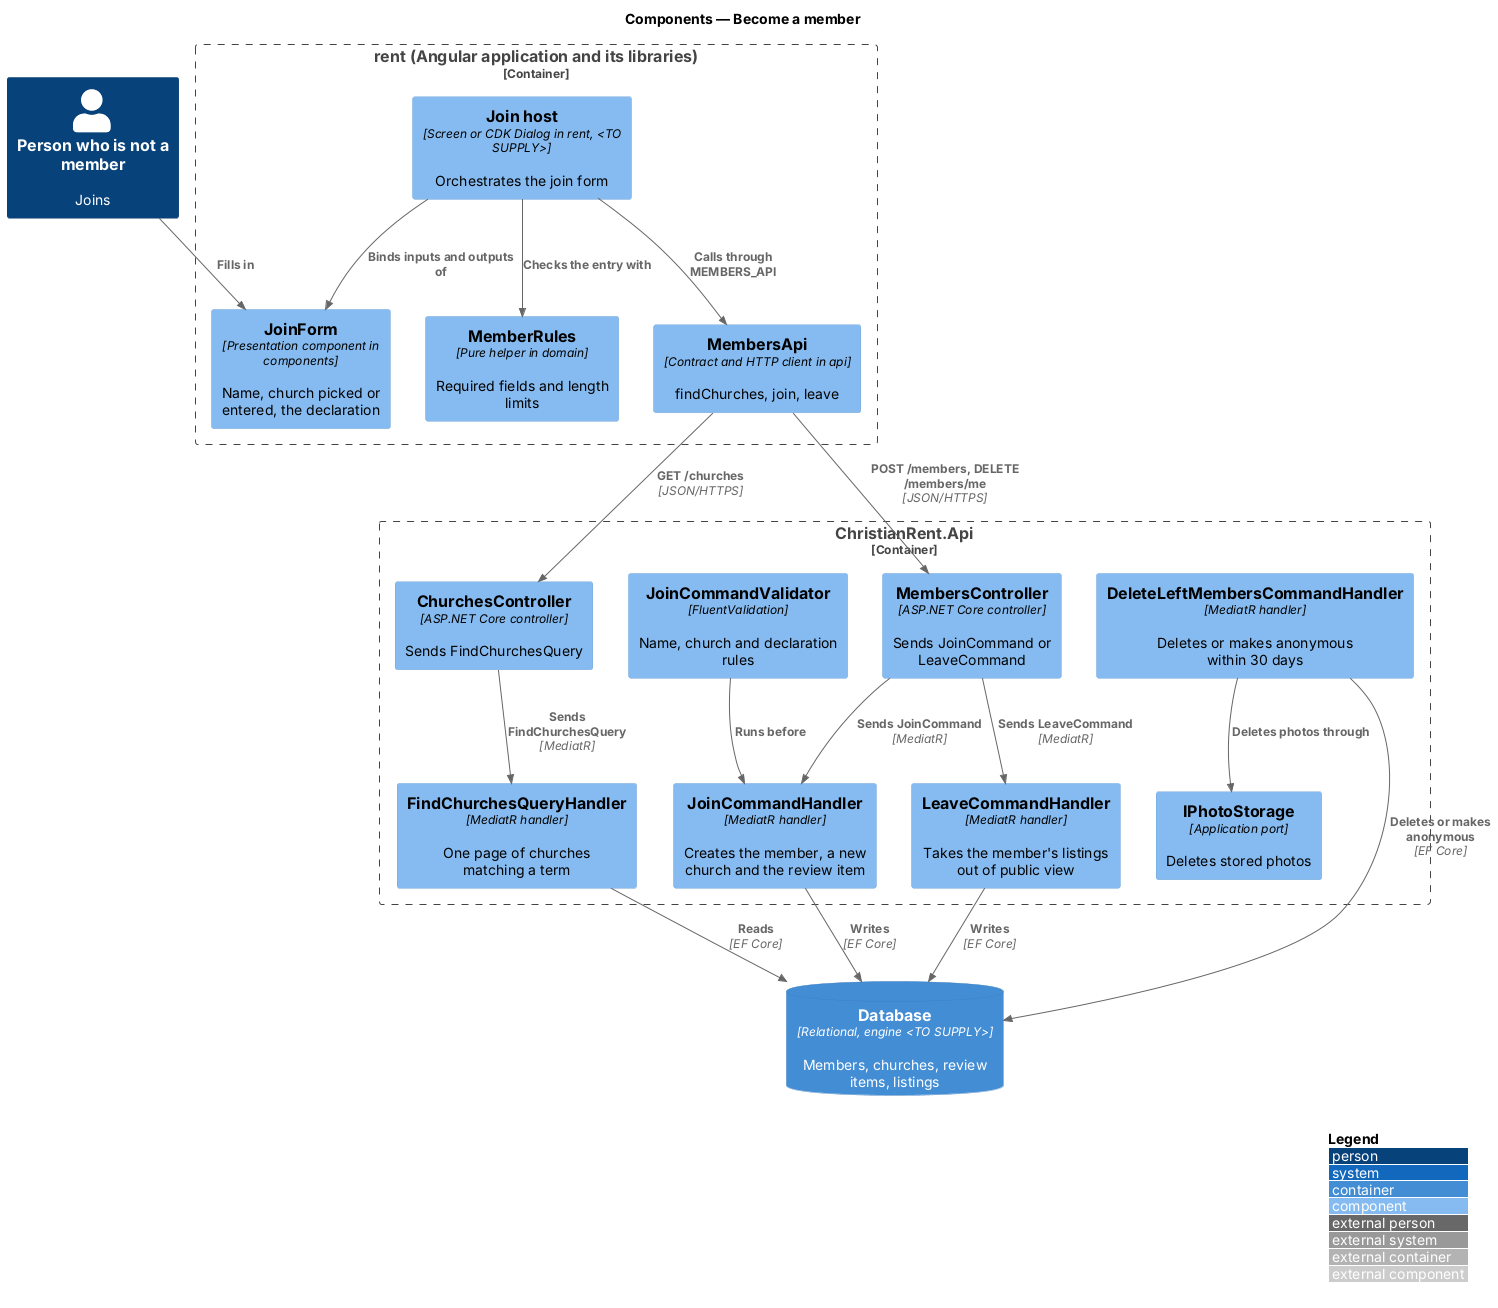

The diagram above was rendered by PlantUML. Its source (embedded in the PNG):
@startuml
!include <C4/C4_Component>
LAYOUT_WITH_LEGEND()
title Components — Become a member

Person(person, "Person who is not a member", "Joins")
Container_Boundary(rent, "rent (Angular application and its libraries)") {
  Component(host, "Join host", "Screen or CDK Dialog in rent, <TO SUPPLY>", "Orchestrates the join form")
  Component(form, "JoinForm", "Presentation component in components", "Name, church picked or entered, the declaration")
  Component(rules, "MemberRules", "Pure helper in domain", "Required fields and length limits")
  Component(client, "MembersApi", "Contract and HTTP client in api", "findChurches, join, leave")
}
Container_Boundary(api, "ChristianRent.Api") {
  Component(churches, "ChurchesController", "ASP.NET Core controller", "Sends FindChurchesQuery")
  Component(members, "MembersController", "ASP.NET Core controller", "Sends JoinCommand or LeaveCommand")
  Component(find, "FindChurchesQueryHandler", "MediatR handler", "One page of churches matching a term")
  Component(join, "JoinCommandHandler", "MediatR handler", "Creates the member, a new church and the review item")
  Component(validator, "JoinCommandValidator", "FluentValidation", "Name, church and declaration rules")
  Component(leave, "LeaveCommandHandler", "MediatR handler", "Takes the member's listings out of public view")
  Component(purge, "DeleteLeftMembersCommandHandler", "MediatR handler", "Deletes or makes anonymous within 30 days")
  Component(photos, "IPhotoStorage", "Application port", "Deletes stored photos")
}
ContainerDb(db, "Database", "Relational, engine <TO SUPPLY>", "Members, churches, review items, listings")

Rel(person, form, "Fills in")
Rel(host, form, "Binds inputs and outputs of")
Rel(host, rules, "Checks the entry with")
Rel(host, client, "Calls through MEMBERS_API")
Rel(client, churches, "GET /churches", "JSON/HTTPS")
Rel(client, members, "POST /members, DELETE /members/me", "JSON/HTTPS")
Rel(churches, find, "Sends FindChurchesQuery", "MediatR")
Rel(members, join, "Sends JoinCommand", "MediatR")
Rel(validator, join, "Runs before")
Rel(members, leave, "Sends LeaveCommand", "MediatR")
Rel(purge, photos, "Deletes photos through")
Rel(find, db, "Reads", "EF Core")
Rel(join, db, "Writes", "EF Core")
Rel(leave, db, "Writes", "EF Core")
Rel(purge, db, "Deletes or makes anonymous", "EF Core")
@enduml